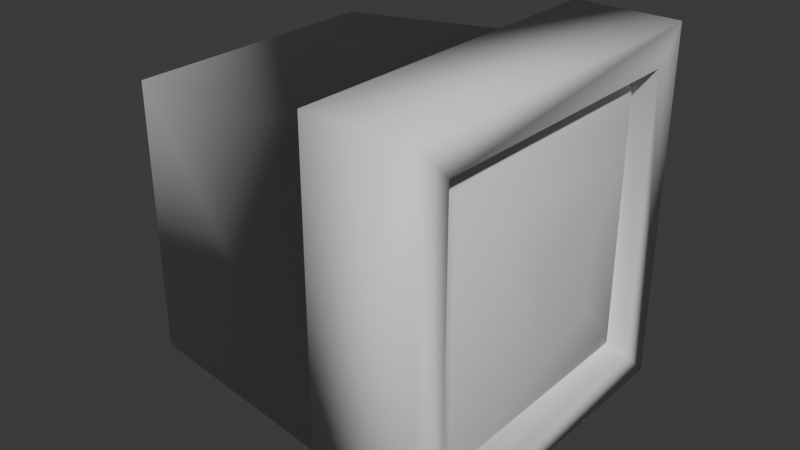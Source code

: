 # Source: CRT.blend  (saved by Blender 4.5.88; exported with 4.5.12 LTS)
import bpy
from mathutils import Matrix  # noqa: F401  (used for matrix-valued properties, if any)

bpy.ops.wm.read_factory_settings(use_empty=True)
scene = bpy.context.scene
scene.name = 'Scene'

# ---- collections
col_collection = bpy.data.collections.new('Collection'); scene.collection.children.link(col_collection)

# ---- materials (node trees are filled in below, after node groups)
mat_blackrubber = bpy.data.materials.new('BlackRubber')
mat_blackrubber.alpha_threshold = 0.0
mat_blackrubber.roughness = 0.5
mat_blackrubber.line_color = (0.0, 0.0, 0.0, 1.0)
mat_tvscreen = bpy.data.materials.new('TVScreen')

# ---- material node trees
mat_blackrubber.use_nodes = True; mat_blackrubber.node_tree.nodes.clear()
_N = mat_blackrubber.node_tree.nodes; _L = mat_blackrubber.node_tree.links
n0 = _N.new('ShaderNodeOutputMaterial'); n0.name = 'Material Output'; n0.location = (200, 100)
n1 = _N.new('ShaderNodeBsdfPrincipled'); n1.name = 'Principled BSDF'; n1.location = (-200, 100)
n1.inputs[3].default_value = 1.45
_L.new(n1.outputs[0], n0.inputs[0])
n0.is_active_output = True
mat_tvscreen.use_nodes = True; mat_tvscreen.node_tree.nodes.clear()
_N = mat_tvscreen.node_tree.nodes; _L = mat_tvscreen.node_tree.links
n0 = _N.new('ShaderNodeBsdfPrincipled'); n0.name = 'Principled BSDF'; n0.location = (-200, 100)
n1 = _N.new('ShaderNodeOutputMaterial'); n1.name = 'Material Output'; n1.location = (200, 100)
_L.new(n0.outputs[0], n1.inputs[0])
n1.is_active_output = True

# ---- world
world_world = bpy.data.worlds.new('World'); scene.world = world_world
world_world.use_nodes = True; world_world.node_tree.nodes.clear()
_N = world_world.node_tree.nodes; _L = world_world.node_tree.links
n0 = _N.new('ShaderNodeOutputWorld'); n0.name = 'World Output'; n0.location = (200, 100)
n1 = _N.new('ShaderNodeBackground'); n1.name = 'Background'; n1.location = (-200, 100)
n1.inputs[0].default_value = (0.05088, 0.05088, 0.05088, 1.0)
_L.new(n1.outputs[0], n0.inputs[0])
n0.is_active_output = True
world_world.color = (0.05088, 0.05088, 0.05088)
world_world.sun_shadow_jitter_overblur = 0.0

# ---- meshes
me_cube_001 = bpy.data.meshes.new('Cube.001')
me_cube_001.from_pydata([(0.00477, -1.0, -1.0), (0.00477, -1.0, 1.0), (0.00477, 1.0, -1.0), (0.00477, 1.0, 1.0), (0.5994, -1.0, -1.0), (0.5994, -1.0, 1.0), (0.5994, 1.0, -1.0), (0.5994, 1.0, 1.0), (0.00477, -0.8464, -0.8464), (0.00477, -0.8464, 0.8464), (0.00477, 0.8464, -0.8464), (0.00477, 0.8464, 0.8464), (-1.296, -0.7476, -0.7476), (-1.296, -0.7476, 0.7476), (-1.296, 0.7476, -0.7476), (-1.296, 0.7476, 0.7476), (0.5994, 0.8116, 0.8116), (0.5994, 0.8116, -0.8116), (0.5994, -0.8116, -0.8116), (0.5994, -0.8116, 0.8116), (0.4508, 0.8116, 0.8116), (0.4508, 0.8116, -0.8116), (0.4508, -0.8116, -0.8116), (0.4508, -0.8116, 0.8116), (0.537, 0.6841, 0.6841), (0.537, 0.6841, -0.6841), (0.537, -0.6841, -0.6841), (0.537, -0.6841, 0.6841), (0.6306, 0.5037, 0.5037), (0.6306, 0.5037, -0.5037), (0.6306, -0.5037, -0.5037), (0.6306, -0.5037, 0.5037), (0.6628, 0.215, 0.215), (0.6628, 0.215, -0.215), (0.6628, -0.215, -0.215), (0.6628, -0.215, 0.215)], [], [(3, 2, 10, 11), (2, 3, 7, 6), (7, 5, 19, 16), (4, 5, 1, 0), (2, 6, 4, 0), (7, 3, 1, 5), (9, 11, 15, 13), (0, 1, 9, 8), (1, 3, 11, 9), (2, 0, 8, 10), (12, 13, 15, 14), (10, 8, 12, 14), (11, 10, 14, 15), (8, 9, 13, 12), (16, 19, 23, 20), (6, 7, 16, 17), (5, 4, 18, 19), (4, 6, 17, 18), (23, 22, 26, 27), (17, 16, 20, 21), (19, 18, 22, 23), (18, 17, 21, 22), (24, 27, 31, 28), (22, 21, 25, 26), (20, 23, 27, 24), (21, 20, 24, 25), (29, 28, 32, 33), (25, 24, 28, 29), (27, 26, 30, 31), (26, 25, 29, 30), (33, 32, 35, 34), (31, 30, 34, 35), (30, 29, 33, 34), (28, 31, 35, 32)])
me_cube_001.polygons.foreach_set('use_smooth', [True] * 34)
me_cube_001.polygons.foreach_set('material_index', [0, 0, 0, 0, 0, 0, 0, 0, 0, 0, 0, 0, 0, 0, 0, 0, 0, 0, 1, 0, 0, 0, 1, 1, 1, 1, 1, 1, 1, 1, 1, 1, 1, 1])
_uv = me_cube_001.uv_layers.new(name='UVMap')
_uv.uv.foreach_set('vector', [0.625, 0.25, 0.375, 0.25, 0.375, 0.25, 0.625, 0.25, 0.375, 0.25, 0.625, 0.25, 0.625, 0.5, 0.375, 0.5, 0.625, 0.5, 0.625, 0.75, 0.625, 0.75, 0.625, 0.5, 0.375, 0.75, 0.625, 0.75, 0.625, 1.0, 0.375, 1.0, 0.125, 0.5, 0.375, 0.5, 0.375, 0.75, 0.125, 0.75, 0.625, 0.5, 0.875, 0.5, 0.875, 0.75, 0.625, 0.75, 0.875, 0.75, 0.875, 0.5, 0.875, 0.5, 0.875, 0.75, 0.375, 1.0, 0.625, 1.0, 0.625, 1.0, 0.375, 1.0, 0.875, 0.75, 0.875, 0.5, 0.875, 0.5, 0.875, 0.75, 0.125, 0.5, 0.125, 0.75, 0.125, 0.75, 0.125, 0.5, 0.375, 0.0, 0.625, 0.0, 0.625, 0.25, 0.375, 0.25, 0.125, 0.5, 0.125, 0.75, 0.125, 0.75, 0.125, 0.5, 0.625, 0.25, 0.375, 0.25, 0.375, 0.25, 0.625, 0.25, 0.375, 1.0, 0.625, 1.0, 0.625, 1.0, 0.375, 1.0, 0.625, 0.5, 0.625, 0.75, 0.625, 0.75, 0.625, 0.5, 0.375, 0.5, 0.625, 0.5, 0.625, 0.5, 0.375, 0.5, 0.625, 0.75, 0.375, 0.75, 0.375, 0.75, 0.625, 0.75, 0.375, 0.75, 0.375, 0.5, 0.375, 0.5, 0.375, 0.75, 0.9999, 9.998e-05, 0.9999, 0.9999, 0.9059, 0.9077, 0.9077, 0.09408, 0.375, 0.5, 0.625, 0.5, 0.625, 0.5, 0.375, 0.5, 0.625, 0.75, 0.375, 0.75, 0.375, 0.75, 0.625, 0.75, 0.375, 0.75, 0.375, 0.5, 0.375, 0.5, 0.375, 0.75, 0.09408, 0.09225, 0.9077, 0.09408, 0.7898, 0.2141, 0.2141, 0.2102, 0.9999, 0.9999, 9.994e-05, 0.9999, 0.09222, 0.9059, 0.9059, 0.9077, 9.989e-05, 0.0001305, 0.9999, 9.998e-05, 0.9077, 0.09408, 0.09408, 0.09225, 9.994e-05, 0.9999, 9.989e-05, 0.0001305, 0.09408, 0.09225, 0.09222, 0.9059, 0.2101, 0.7859, 0.2141, 0.2102, 0.3788, 0.3765, 0.3765, 0.6212, 0.09222, 0.9059, 0.09408, 0.09225, 0.2141, 0.2102, 0.2101, 0.7859, 0.9077, 0.09408, 0.9059, 0.9077, 0.7859, 0.7898, 0.7898, 0.2141, 0.9059, 0.9077, 0.09222, 0.9059, 0.2101, 0.7859, 0.7859, 0.7898, 0.3765, 0.6212, 0.3788, 0.3765, 0.6235, 0.3788, 0.6211, 0.6235, 0.7898, 0.2141, 0.7859, 0.7898, 0.6211, 0.6235, 0.6235, 0.3788, 0.7859, 0.7898, 0.2101, 0.7859, 0.3765, 0.6212, 0.6211, 0.6235, 0.2141, 0.2102, 0.7898, 0.2141, 0.6235, 0.3788, 0.3788, 0.3765])
me_cube_001.materials.append(mat_blackrubber)
me_cube_001.materials.append(mat_tvscreen)
me_cube_001.update()

# ---- objects
ob_cube = bpy.data.objects.new('Cube', me_cube_001)

# ---- transforms, parenting, visibility, modifiers, constraints
ob_cube.location = (0.0, 0.0, 0.0)

# ---- collection membership
col_collection.objects.link(ob_cube)

# ---- scene / render settings (as saved in the file)
scene.frame_start = 1; scene.frame_end = 250; scene.frame_set(1)
scene.render.engine = 'BLENDER_EEVEE_NEXT'
bpy.context.view_layer.update()

# ---- added for rendering (the .blend has no active camera and no usable light): camera, sun
cam_auto = bpy.data.cameras.new('AutoCamera')
cam_auto.lens = 50.0
cam_auto.sensor_width = 36.0
cam_auto.clip_end = 1000.0
ob_auto_camera = bpy.data.objects.new('AutoCamera', cam_auto)
scene.collection.objects.link(ob_auto_camera)
ob_auto_camera.location = (2.86658, -3.81954, 2.54636)
ob_auto_camera.rotation_euler = (1.09748, -7.21219e-08, 0.694738)
scene.camera = ob_auto_camera
light_auto_sun = bpy.data.lights.new('AutoSun', 'SUN')
light_auto_sun.energy = 3.0
light_auto_sun.angle = 0.0523599
ob_auto_sun = bpy.data.objects.new('AutoSun', light_auto_sun)
scene.collection.objects.link(ob_auto_sun)
ob_auto_sun.rotation_euler = (0.872665, 0.174533, 0.523599)
bpy.context.view_layer.update()

